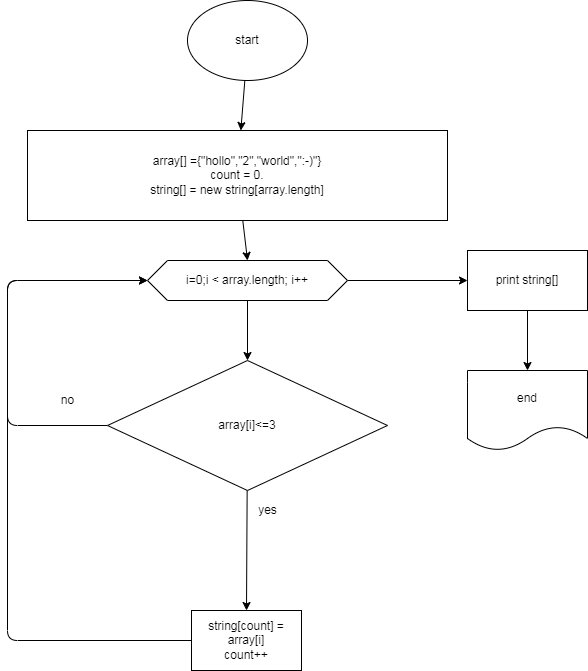

The diagram above was exported from draw.io. Its source (the exported page's mxGraphModel, read from the mxfile embedded in the PNG):
<mxGraphModel dx="941" dy="432" grid="1" gridSize="10" guides="1" tooltips="1" connect="1" arrows="1" fold="1" page="1" pageScale="1" pageWidth="827" pageHeight="1169" math="0" shadow="0">
  <root>
    <mxCell id="0" />
    <mxCell id="1" parent="0" />
    <mxCell id="4" value="" style="edgeStyle=none;html=1;" parent="1" source="2" target="3" edge="1">
      <mxGeometry relative="1" as="geometry" />
    </mxCell>
    <mxCell id="2" value="start" style="ellipse;whiteSpace=wrap;html=1;" parent="1" vertex="1">
      <mxGeometry x="300" y="40" width="120" height="80" as="geometry" />
    </mxCell>
    <mxCell id="6" value="" style="edgeStyle=none;html=1;" parent="1" source="3" edge="1">
      <mxGeometry relative="1" as="geometry">
        <mxPoint x="360" y="300" as="targetPoint" />
      </mxGeometry>
    </mxCell>
    <mxCell id="3" value="array[] ={&quot;hollo&quot;,&quot;2&quot;,&quot;world&quot;,&quot;:-)&quot;}&lt;br&gt;count = 0.&lt;br&gt;string[] = new string[array.length]" style="whiteSpace=wrap;html=1;" parent="1" vertex="1">
      <mxGeometry x="140" y="170" width="420" height="90" as="geometry" />
    </mxCell>
    <mxCell id="11" value="" style="edgeStyle=none;html=1;" parent="1" source="7" target="10" edge="1">
      <mxGeometry relative="1" as="geometry" />
    </mxCell>
    <mxCell id="17" value="" style="edgeStyle=none;html=1;" parent="1" source="7" target="16" edge="1">
      <mxGeometry relative="1" as="geometry" />
    </mxCell>
    <mxCell id="7" value="i=0;i &amp;lt; array.length; i++" style="shape=hexagon;perimeter=hexagonPerimeter2;whiteSpace=wrap;html=1;fixedSize=1;" parent="1" vertex="1">
      <mxGeometry x="260" y="300" width="200" height="40" as="geometry" />
    </mxCell>
    <mxCell id="24" style="edgeStyle=none;html=1;entryX=0.5;entryY=0;entryDx=0;entryDy=0;" edge="1" parent="1" source="10" target="13">
      <mxGeometry relative="1" as="geometry" />
    </mxCell>
    <mxCell id="25" style="edgeStyle=none;html=1;entryX=0;entryY=0.5;entryDx=0;entryDy=0;" edge="1" parent="1" source="10" target="7">
      <mxGeometry relative="1" as="geometry">
        <Array as="points">
          <mxPoint x="120" y="465" />
          <mxPoint x="120" y="320" />
        </Array>
      </mxGeometry>
    </mxCell>
    <mxCell id="10" value="array[i]&amp;lt;=3" style="rhombus;whiteSpace=wrap;html=1;" parent="1" vertex="1">
      <mxGeometry x="220" y="400" width="280" height="130" as="geometry" />
    </mxCell>
    <mxCell id="12" value="yes&lt;br&gt;" style="text;html=1;align=center;verticalAlign=middle;resizable=0;points=[];autosize=1;strokeColor=none;fillColor=none;" parent="1" vertex="1">
      <mxGeometry x="365" y="540" width="30" height="20" as="geometry" />
    </mxCell>
    <mxCell id="15" style="edgeStyle=none;html=1;entryX=0;entryY=0.5;entryDx=0;entryDy=0;" parent="1" source="13" target="7" edge="1">
      <mxGeometry relative="1" as="geometry">
        <Array as="points">
          <mxPoint x="120" y="680" />
          <mxPoint x="120" y="320" />
        </Array>
      </mxGeometry>
    </mxCell>
    <mxCell id="13" value="string[count] = array[i]&lt;br&gt;count++" style="whiteSpace=wrap;html=1;" parent="1" vertex="1">
      <mxGeometry x="304" y="650" width="110" height="60" as="geometry" />
    </mxCell>
    <mxCell id="19" value="" style="edgeStyle=none;html=1;" parent="1" source="16" target="18" edge="1">
      <mxGeometry relative="1" as="geometry" />
    </mxCell>
    <mxCell id="16" value="print string[]" style="whiteSpace=wrap;html=1;" parent="1" vertex="1">
      <mxGeometry x="580" y="290" width="120" height="60" as="geometry" />
    </mxCell>
    <mxCell id="18" value="end" style="shape=document;whiteSpace=wrap;html=1;boundedLbl=1;" parent="1" vertex="1">
      <mxGeometry x="580" y="410" width="120" height="80" as="geometry" />
    </mxCell>
    <mxCell id="26" value="no" style="text;html=1;align=center;verticalAlign=middle;resizable=0;points=[];autosize=1;strokeColor=none;fillColor=none;" vertex="1" parent="1">
      <mxGeometry x="165" y="430" width="30" height="20" as="geometry" />
    </mxCell>
  </root>
</mxGraphModel>